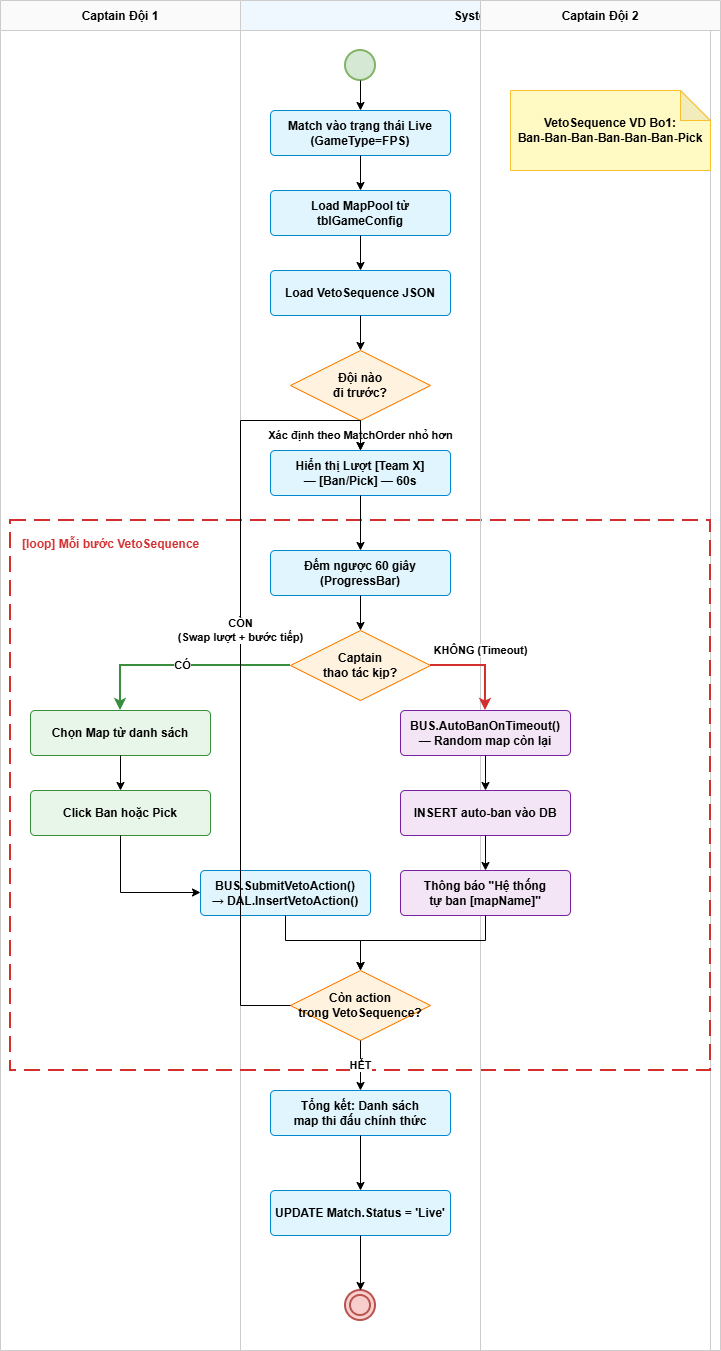

The diagram above was exported from draw.io. Its source (the exported page's mxGraphModel, read from the mxfile embedded in the PNG):
<mxGraphModel dx="1426" dy="811" grid="1" gridSize="10" guides="1" tooltips="1" connect="1" arrows="1" fold="1" page="1" pageScale="1" pageWidth="827" pageHeight="1169" math="0" shadow="0">
  <root>
    <mxCell id="0" />
    <mxCell id="1" parent="0" />
    <mxCell id="GvzBU5yvgtmItUMtUUJZ-4" parent="1" style="swimlane;horizontal=1;startSize=30;fillColor=#FAFAFA;strokeColor=#CCCCCC;fontStyle=1;" value="Captain Đội 1" vertex="1">
      <mxGeometry height="1350" width="240" x="230" y="680" as="geometry" />
    </mxCell>
    <mxCell id="GvzBU5yvgtmItUMtUUJZ-5" parent="1" style="swimlane;horizontal=1;startSize=30;fillColor=#F0F8FF;strokeColor=#CCCCCC;fontStyle=1;" value="System" vertex="1">
      <mxGeometry height="1350" width="470" x="470" y="680" as="geometry" />
    </mxCell>
    <mxCell id="GvzBU5yvgtmItUMtUUJZ-8" parent="GvzBU5yvgtmItUMtUUJZ-5" style="shape=rectangle;fillColor=none;strokeColor=#D32F2F;strokeWidth=2;dashed=1;dashPattern=8 4;fontColor=#D32F2F;fontStyle=1;align=left;verticalAlign=top;spacingLeft=10;spacingTop=10;" value="[loop] Mỗi bước VetoSequence" vertex="1">
      <mxGeometry height="550" width="700" x="-230" y="520" as="geometry" />
    </mxCell>
    <mxCell id="GvzBU5yvgtmItUMtUUJZ-6" parent="1" style="swimlane;horizontal=1;startSize=30;fillColor=#FAFAFA;strokeColor=#CCCCCC;fontStyle=1;" value="Captain Đội 2" vertex="1">
      <mxGeometry height="1350" width="240" x="710" y="680" as="geometry" />
    </mxCell>
    <mxCell id="GvzBU5yvgtmItUMtUUJZ-7" parent="1" style="shape=note;whiteSpace=wrap;html=1;backgroundOutline=1;darkOpacity=0.05;fillColor=#FFF9C4;strokeColor=#FBC02D;fontColor=#000000;fontStyle=1;" value="VetoSequence VD Bo1:&#10;Ban-Ban-Ban-Ban-Ban-Ban-Pick" vertex="1">
      <mxGeometry height="80" width="200" x="740" y="770" as="geometry" />
    </mxCell>
    <mxCell id="GvzBU5yvgtmItUMtUUJZ-9" parent="1" style="shape=ellipse;fillColor=#D5E8D4;strokeColor=#82B366;strokeWidth=2;" value="" vertex="1">
      <mxGeometry height="30" width="30" x="575" y="730" as="geometry" />
    </mxCell>
    <mxCell id="GvzBU5yvgtmItUMtUUJZ-10" parent="1" style="shape=rectangle;rounded=1;arcSize=10;fillColor=#E1F5FE;strokeColor=#0288D1;fontColor=#000000;fontStyle=1;whiteSpace=wrap;" value="Match vào trạng thái Live&#10;(GameType=FPS)" vertex="1">
      <mxGeometry height="45" width="180" x="500" y="790" as="geometry" />
    </mxCell>
    <mxCell id="GvzBU5yvgtmItUMtUUJZ-11" parent="1" style="shape=rectangle;rounded=1;arcSize=10;fillColor=#E1F5FE;strokeColor=#0288D1;fontColor=#000000;fontStyle=1;whiteSpace=wrap;" value="Load MapPool từ&#10;tblGameConfig" vertex="1">
      <mxGeometry height="45" width="180" x="500" y="870" as="geometry" />
    </mxCell>
    <mxCell id="GvzBU5yvgtmItUMtUUJZ-12" parent="1" style="shape=rectangle;rounded=1;arcSize=10;fillColor=#E1F5FE;strokeColor=#0288D1;fontColor=#000000;fontStyle=1;whiteSpace=wrap;" value="Load VetoSequence JSON" vertex="1">
      <mxGeometry height="45" width="180" x="500" y="950" as="geometry" />
    </mxCell>
    <mxCell id="GvzBU5yvgtmItUMtUUJZ-13" parent="1" style="shape=rhombus;fillColor=#FFF3E0;strokeColor=#F57C00;fontColor=#000000;fontStyle=1;whiteSpace=wrap;" value="Đội nào&#10;đi trước?" vertex="1">
      <mxGeometry height="70" width="140" x="520" y="1030" as="geometry" />
    </mxCell>
    <mxCell id="GvzBU5yvgtmItUMtUUJZ-14" parent="1" style="shape=rectangle;rounded=1;arcSize=10;fillColor=#E1F5FE;strokeColor=#0288D1;fontColor=#000000;fontStyle=1;whiteSpace=wrap;" value="Hiển thị Lượt [Team X]&#10;— [Ban/Pick] — 60s" vertex="1">
      <mxGeometry height="45" width="180" x="500" y="1130" as="geometry" />
    </mxCell>
    <mxCell id="GvzBU5yvgtmItUMtUUJZ-15" parent="1" style="shape=rectangle;rounded=1;arcSize=10;fillColor=#E1F5FE;strokeColor=#0288D1;fontColor=#000000;fontStyle=1;whiteSpace=wrap;" value="Đếm ngược 60 giây&#10;(ProgressBar)" vertex="1">
      <mxGeometry height="45" width="180" x="500" y="1230" as="geometry" />
    </mxCell>
    <mxCell id="GvzBU5yvgtmItUMtUUJZ-16" parent="1" style="shape=rhombus;fillColor=#FFF3E0;strokeColor=#F57C00;fontColor=#000000;fontStyle=1;whiteSpace=wrap;" value="Captain&#10;thao tác kịp?" vertex="1">
      <mxGeometry height="70" width="140" x="520" y="1310" as="geometry" />
    </mxCell>
    <mxCell id="GvzBU5yvgtmItUMtUUJZ-17" parent="1" style="shape=rectangle;rounded=1;arcSize=10;fillColor=#E8F5E9;strokeColor=#388E3C;fontColor=#000000;fontStyle=1;whiteSpace=wrap;" value="Chọn Map từ danh sách" vertex="1">
      <mxGeometry height="45" width="180" x="260" y="1390" as="geometry" />
    </mxCell>
    <mxCell id="GvzBU5yvgtmItUMtUUJZ-18" parent="1" style="shape=rectangle;rounded=1;arcSize=10;fillColor=#E8F5E9;strokeColor=#388E3C;fontColor=#000000;fontStyle=1;whiteSpace=wrap;" value="Click Ban hoặc Pick" vertex="1">
      <mxGeometry height="45" width="180" x="260" y="1470" as="geometry" />
    </mxCell>
    <mxCell id="GvzBU5yvgtmItUMtUUJZ-19" parent="1" style="shape=rectangle;rounded=1;arcSize=10;fillColor=#E1F5FE;strokeColor=#0288D1;fontColor=#000000;fontStyle=1;whiteSpace=wrap;" value="BUS.SubmitVetoAction()&#10;→ DAL.InsertVetoAction()" vertex="1">
      <mxGeometry height="45" width="170" x="430" y="1550" as="geometry" />
    </mxCell>
    <mxCell id="GvzBU5yvgtmItUMtUUJZ-20" parent="1" style="shape=rectangle;rounded=1;arcSize=10;fillColor=#F3E5F5;strokeColor=#7B1FA2;fontColor=#000000;fontStyle=1;whiteSpace=wrap;" value="BUS.AutoBanOnTimeout()&#10;— Random map còn lại" vertex="1">
      <mxGeometry height="45" width="170" x="630" y="1390" as="geometry" />
    </mxCell>
    <mxCell id="GvzBU5yvgtmItUMtUUJZ-21" parent="1" style="shape=rectangle;rounded=1;arcSize=10;fillColor=#F3E5F5;strokeColor=#7B1FA2;fontColor=#000000;fontStyle=1;whiteSpace=wrap;" value="INSERT auto-ban vào DB" vertex="1">
      <mxGeometry height="45" width="170" x="630" y="1470" as="geometry" />
    </mxCell>
    <mxCell id="GvzBU5yvgtmItUMtUUJZ-22" parent="1" style="shape=rectangle;rounded=1;arcSize=10;fillColor=#F3E5F5;strokeColor=#7B1FA2;fontColor=#000000;fontStyle=1;whiteSpace=wrap;" value="Thông báo &quot;Hệ thống&#10;tự ban [mapName]&quot;" vertex="1">
      <mxGeometry height="45" width="170" x="630" y="1550" as="geometry" />
    </mxCell>
    <mxCell id="GvzBU5yvgtmItUMtUUJZ-23" parent="1" style="shape=rhombus;fillColor=#FFF3E0;strokeColor=#F57C00;fontColor=#000000;fontStyle=1;whiteSpace=wrap;" value="Còn action&#10;trong VetoSequence?" vertex="1">
      <mxGeometry height="70" width="140" x="520" y="1650" as="geometry" />
    </mxCell>
    <mxCell id="GvzBU5yvgtmItUMtUUJZ-24" parent="1" style="shape=rectangle;rounded=1;arcSize=10;fillColor=#E1F5FE;strokeColor=#0288D1;fontColor=#000000;fontStyle=1;whiteSpace=wrap;" value="Tổng kết: Danh sách&#10;map thi đấu chính thức" vertex="1">
      <mxGeometry height="45" width="180" x="500" y="1770" as="geometry" />
    </mxCell>
    <mxCell id="GvzBU5yvgtmItUMtUUJZ-25" parent="1" style="shape=rectangle;rounded=1;arcSize=10;fillColor=#E1F5FE;strokeColor=#0288D1;fontColor=#000000;fontStyle=1;whiteSpace=wrap;" value="UPDATE Match.Status = 'Live'" vertex="1">
      <mxGeometry height="45" width="180" x="500" y="1870" as="geometry" />
    </mxCell>
    <mxCell id="GvzBU5yvgtmItUMtUUJZ-26" parent="1" style="shape=ellipse;shape=doubleEllipse;fillColor=#F8CECC;strokeColor=#B85450;strokeWidth=2;" value="" vertex="1">
      <mxGeometry height="30" width="30" x="575" y="1970" as="geometry" />
    </mxCell>
    <mxCell id="GvzBU5yvgtmItUMtUUJZ-27" edge="1" parent="1" source="GvzBU5yvgtmItUMtUUJZ-9" style="edgeStyle=orthogonalEdgeStyle;rounded=0;html=1;endArrow=classic;strokeColor=#000000;fontColor=#000000;" target="GvzBU5yvgtmItUMtUUJZ-10">
      <mxGeometry relative="1" as="geometry" />
    </mxCell>
    <mxCell id="GvzBU5yvgtmItUMtUUJZ-28" edge="1" parent="1" source="GvzBU5yvgtmItUMtUUJZ-10" style="edgeStyle=orthogonalEdgeStyle;rounded=0;html=1;endArrow=classic;strokeColor=#000000;fontColor=#000000;" target="GvzBU5yvgtmItUMtUUJZ-11">
      <mxGeometry relative="1" as="geometry" />
    </mxCell>
    <mxCell id="GvzBU5yvgtmItUMtUUJZ-29" edge="1" parent="1" source="GvzBU5yvgtmItUMtUUJZ-11" style="edgeStyle=orthogonalEdgeStyle;rounded=0;html=1;endArrow=classic;strokeColor=#000000;fontColor=#000000;" target="GvzBU5yvgtmItUMtUUJZ-12">
      <mxGeometry relative="1" as="geometry" />
    </mxCell>
    <mxCell id="GvzBU5yvgtmItUMtUUJZ-30" edge="1" parent="1" source="GvzBU5yvgtmItUMtUUJZ-12" style="edgeStyle=orthogonalEdgeStyle;rounded=0;html=1;endArrow=classic;strokeColor=#000000;fontColor=#000000;" target="GvzBU5yvgtmItUMtUUJZ-13">
      <mxGeometry relative="1" as="geometry" />
    </mxCell>
    <mxCell id="GvzBU5yvgtmItUMtUUJZ-31" edge="1" parent="1" source="GvzBU5yvgtmItUMtUUJZ-13" style="edgeStyle=orthogonalEdgeStyle;rounded=0;html=1;endArrow=classic;strokeColor=#000000;fontColor=#000000;labelBackgroundColor=#ffffff;fontStyle=1;" target="GvzBU5yvgtmItUMtUUJZ-14" value="Xác định theo MatchOrder nhỏ hơn">
      <mxGeometry relative="1" as="geometry" />
    </mxCell>
    <mxCell id="GvzBU5yvgtmItUMtUUJZ-32" edge="1" parent="1" source="GvzBU5yvgtmItUMtUUJZ-14" style="edgeStyle=orthogonalEdgeStyle;rounded=0;html=1;endArrow=classic;strokeColor=#000000;fontColor=#000000;" target="GvzBU5yvgtmItUMtUUJZ-15">
      <mxGeometry relative="1" as="geometry" />
    </mxCell>
    <mxCell id="GvzBU5yvgtmItUMtUUJZ-33" edge="1" parent="1" source="GvzBU5yvgtmItUMtUUJZ-15" style="edgeStyle=orthogonalEdgeStyle;rounded=0;html=1;endArrow=classic;strokeColor=#000000;fontColor=#000000;" target="GvzBU5yvgtmItUMtUUJZ-16">
      <mxGeometry relative="1" as="geometry" />
    </mxCell>
    <mxCell id="GvzBU5yvgtmItUMtUUJZ-34" edge="1" parent="1" source="GvzBU5yvgtmItUMtUUJZ-16" style="edgeStyle=orthogonalEdgeStyle;rounded=0;html=1;endArrow=classic;strokeColor=#388E3C;strokeWidth=2;fontColor=#000000;labelBackgroundColor=#ffffff;fontStyle=1;" target="GvzBU5yvgtmItUMtUUJZ-17" value="CÓ">
      <mxGeometry relative="1" as="geometry">
        <Array as="points">
          <mxPoint x="350" y="1345" />
        </Array>
      </mxGeometry>
    </mxCell>
    <mxCell id="GvzBU5yvgtmItUMtUUJZ-35" edge="1" parent="1" source="GvzBU5yvgtmItUMtUUJZ-17" style="edgeStyle=orthogonalEdgeStyle;rounded=0;html=1;endArrow=classic;strokeColor=#000000;fontColor=#000000;" target="GvzBU5yvgtmItUMtUUJZ-18">
      <mxGeometry relative="1" as="geometry" />
    </mxCell>
    <mxCell id="GvzBU5yvgtmItUMtUUJZ-36" edge="1" parent="1" source="GvzBU5yvgtmItUMtUUJZ-18" style="edgeStyle=orthogonalEdgeStyle;rounded=0;html=1;endArrow=classic;strokeColor=#000000;fontColor=#000000;" target="GvzBU5yvgtmItUMtUUJZ-19">
      <mxGeometry relative="1" as="geometry">
        <Array as="points">
          <mxPoint x="350" y="1572" />
        </Array>
      </mxGeometry>
    </mxCell>
    <mxCell id="GvzBU5yvgtmItUMtUUJZ-37" edge="1" parent="1" source="GvzBU5yvgtmItUMtUUJZ-19" style="edgeStyle=orthogonalEdgeStyle;rounded=0;html=1;endArrow=classic;strokeColor=#000000;fontColor=#000000;" target="GvzBU5yvgtmItUMtUUJZ-23">
      <mxGeometry relative="1" as="geometry">
        <Array as="points">
          <mxPoint x="515" y="1620" />
          <mxPoint x="590" y="1620" />
        </Array>
      </mxGeometry>
    </mxCell>
    <mxCell id="GvzBU5yvgtmItUMtUUJZ-38" edge="1" parent="1" source="GvzBU5yvgtmItUMtUUJZ-16" style="edgeStyle=orthogonalEdgeStyle;rounded=0;html=1;endArrow=classic;strokeColor=#D32F2F;strokeWidth=2;fontColor=#000000;labelBackgroundColor=#ffffff;fontStyle=1;" target="GvzBU5yvgtmItUMtUUJZ-20" value="KHÔNG (Timeout)">
      <mxGeometry relative="1" y="15" as="geometry">
        <mxPoint as="offset" />
        <Array as="points">
          <mxPoint x="715" y="1345" />
        </Array>
      </mxGeometry>
    </mxCell>
    <mxCell id="GvzBU5yvgtmItUMtUUJZ-39" edge="1" parent="1" source="GvzBU5yvgtmItUMtUUJZ-20" style="edgeStyle=orthogonalEdgeStyle;rounded=0;html=1;endArrow=classic;strokeColor=#000000;fontColor=#000000;" target="GvzBU5yvgtmItUMtUUJZ-21">
      <mxGeometry relative="1" as="geometry" />
    </mxCell>
    <mxCell id="GvzBU5yvgtmItUMtUUJZ-40" edge="1" parent="1" source="GvzBU5yvgtmItUMtUUJZ-21" style="edgeStyle=orthogonalEdgeStyle;rounded=0;html=1;endArrow=classic;strokeColor=#000000;fontColor=#000000;" target="GvzBU5yvgtmItUMtUUJZ-22">
      <mxGeometry relative="1" as="geometry" />
    </mxCell>
    <mxCell id="GvzBU5yvgtmItUMtUUJZ-41" edge="1" parent="1" source="GvzBU5yvgtmItUMtUUJZ-22" style="edgeStyle=orthogonalEdgeStyle;rounded=0;html=1;endArrow=classic;strokeColor=#000000;fontColor=#000000;" target="GvzBU5yvgtmItUMtUUJZ-23">
      <mxGeometry relative="1" as="geometry">
        <Array as="points">
          <mxPoint x="715" y="1620" />
          <mxPoint x="590" y="1620" />
        </Array>
      </mxGeometry>
    </mxCell>
    <mxCell id="GvzBU5yvgtmItUMtUUJZ-42" edge="1" parent="1" source="GvzBU5yvgtmItUMtUUJZ-23" style="edgeStyle=orthogonalEdgeStyle;rounded=0;html=1;endArrow=classic;strokeColor=#000000;fontColor=#000000;labelBackgroundColor=#ffffff;fontStyle=1;" target="GvzBU5yvgtmItUMtUUJZ-14" value="CÒN&#10;(Swap lượt + bước tiếp)">
      <mxGeometry relative="1" x="0.0828" as="geometry">
        <mxPoint as="offset" />
        <Array as="points">
          <mxPoint x="470" y="1685" />
          <mxPoint x="470" y="1100" />
          <mxPoint x="590" y="1100" />
        </Array>
      </mxGeometry>
    </mxCell>
    <mxCell id="GvzBU5yvgtmItUMtUUJZ-43" edge="1" parent="1" source="GvzBU5yvgtmItUMtUUJZ-23" style="edgeStyle=orthogonalEdgeStyle;rounded=0;html=1;endArrow=classic;strokeColor=#000000;fontColor=#000000;labelBackgroundColor=#ffffff;fontStyle=1;" target="GvzBU5yvgtmItUMtUUJZ-24" value="HẾT">
      <mxGeometry relative="1" as="geometry" />
    </mxCell>
    <mxCell id="GvzBU5yvgtmItUMtUUJZ-44" edge="1" parent="1" source="GvzBU5yvgtmItUMtUUJZ-24" style="edgeStyle=orthogonalEdgeStyle;rounded=0;html=1;endArrow=classic;strokeColor=#000000;fontColor=#000000;" target="GvzBU5yvgtmItUMtUUJZ-25">
      <mxGeometry relative="1" as="geometry" />
    </mxCell>
    <mxCell id="GvzBU5yvgtmItUMtUUJZ-45" edge="1" parent="1" source="GvzBU5yvgtmItUMtUUJZ-25" style="edgeStyle=orthogonalEdgeStyle;rounded=0;html=1;endArrow=classic;strokeColor=#000000;fontColor=#000000;" target="GvzBU5yvgtmItUMtUUJZ-26">
      <mxGeometry relative="1" as="geometry" />
    </mxCell>
  </root>
</mxGraphModel>